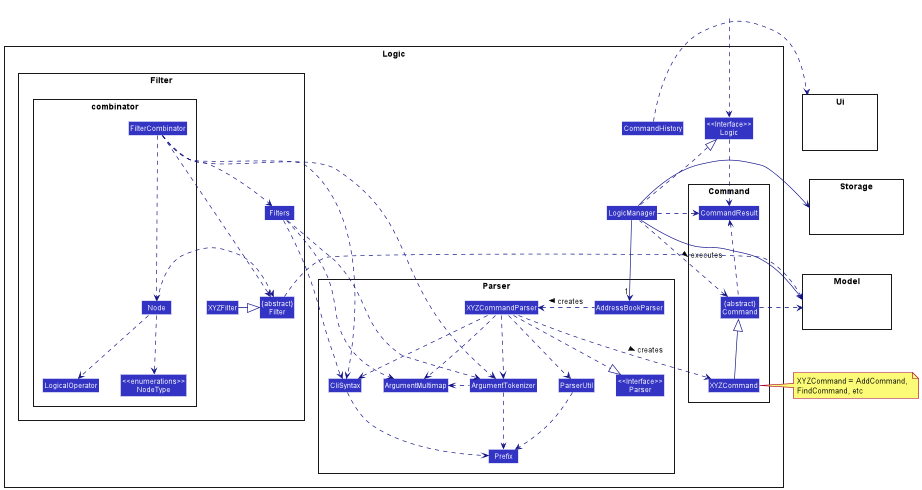

The diagram above was rendered by PlantUML. Its source (embedded in the PNG):
@startuml
!include style.puml
skinparam arrowThickness 1.1
skinparam arrowColor LOGIC_COLOR_T4
skinparam classBackgroundColor LOGIC_COLOR

package Logic {

Class CommandHistory

package Parser {
Class "<<Interface>>\nParser"
Class AddressBookParser
Class XYZCommandParser
Class CliSyntax
Class ParserUtil
Class ArgumentMultimap
Class ArgumentTokenizer
Class Prefix
}

package Filter {
package combinator {
Class FilterCombinator
Class LogicalOperator
Class Node
Class "<<enumerations>>\nNodeType"
}
Class XYZFilter

Class Filters
Class "{abstract}\nFilter" as Filter
}

package Command {
Class XYZCommand
Class CommandResult
Class "{abstract}\nCommand" as Command
}


Class "<<Interface>>\nLogic"
Class LogicManager
}

package Model{
Class HiddenModel #FFFFFF
}

package Storage {
CLass HiddenStorage #FFFFFF
}

package Ui {
CLass HiddenUi #FFFFFF
}


Class HiddenOutside #FFFFFF
HiddenOutside ..> "<<Interface>>\nLogic"

LogicManager .up.|> "<<Interface>>\nLogic"
LogicManager -->"1" AddressBookParser
AddressBookParser .left.> XYZCommandParser: creates >

XYZCommandParser ..> XYZCommand : creates >
XYZCommandParser ..|> "<<Interface>>\nParser"
XYZCommandParser ..> ArgumentMultimap
XYZCommandParser ..> ArgumentTokenizer
ArgumentTokenizer .left.> ArgumentMultimap
XYZCommandParser ..> CliSyntax
CliSyntax ..> Prefix
XYZCommandParser ..> ParserUtil
ParserUtil .down.> Prefix
ArgumentTokenizer .down.> Prefix
XYZCommand -up-|> Command
LogicManager .left.> Command : executes >

LogicManager --> Model
Command .right.> Model
note right of XYZCommand: XYZCommand = AddCommand, \nFindCommand, etc

LogicManager --> Storage
Storage --[hidden] Model
Command .[hidden]up.> Storage

"<<Interface>>\nLogic" ..> CommandResult
LogicManager .down.> CommandResult
Command .up.> CommandResult
CommandResult -[hidden]-> "<<Interface>>\nParser"

Filter .right-->Model

CommandHistory  .right.->Ui

FilterCombinator .right.-> ArgumentTokenizer
FilterCombinator .-> Filter
FilterCombinator .down.-> CliSyntax
FilterCombinator .-> Filters
FilterCombinator .down.->Node


Filters .down.->CliSyntax
Filters .down.->ArgumentMultimap
Filters .down.->ArgumentTokenizer

XYZFilter -|> Filter

Node .-> LogicalOperator
Node .-> "<<enumerations>>\nNodeType"
Node .right.--> Filter
@enduml